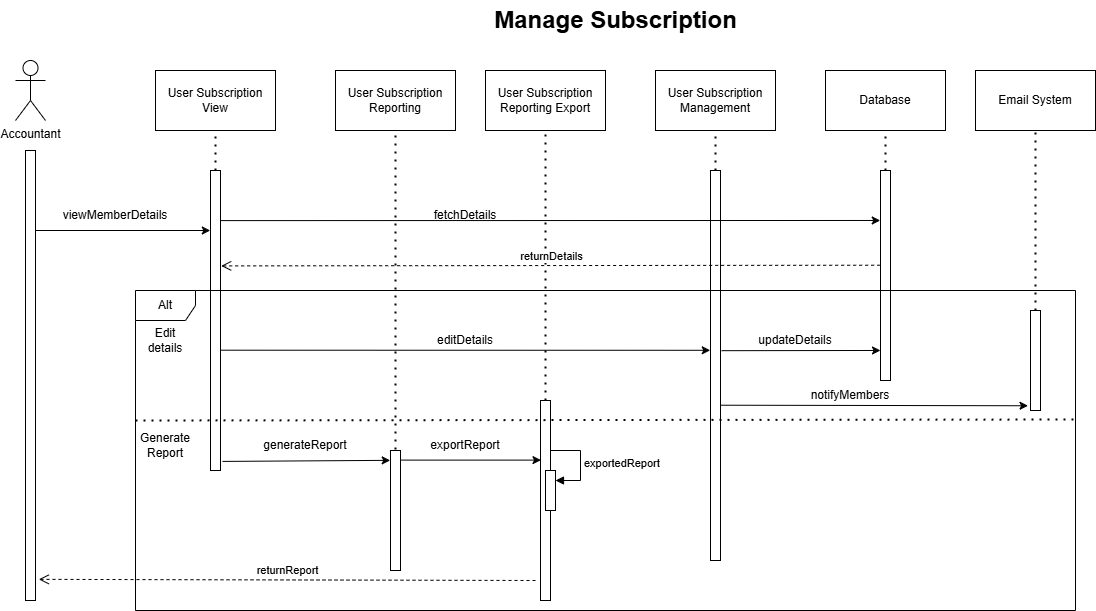

The diagram above was exported from draw.io. Its source (the exported page's mxGraphModel, read from the mxfile embedded in the PNG):
<mxGraphModel dx="1674" dy="746" grid="1" gridSize="10" guides="1" tooltips="1" connect="1" arrows="1" fold="1" page="1" pageScale="1" pageWidth="2339" pageHeight="3300" math="0" shadow="0">
  <root>
    <mxCell id="0" />
    <mxCell id="1" parent="0" />
    <mxCell id="fwXc8uuACtHXH_hg8kz3-55" value="Accountant" style="shape=umlActor;verticalLabelPosition=bottom;verticalAlign=top;html=1;outlineConnect=0;" parent="1" vertex="1">
      <mxGeometry x="310" y="430" width="30" height="60" as="geometry" />
    </mxCell>
    <mxCell id="fwXc8uuACtHXH_hg8kz3-56" value="" style="rounded=0;whiteSpace=wrap;html=1;" parent="1" vertex="1">
      <mxGeometry x="320" y="520" width="10" height="450" as="geometry" />
    </mxCell>
    <mxCell id="G75wp91ge0ss-LdmXRG9-1" value="Manage Subscription" style="text;strokeColor=none;fillColor=none;html=1;fontSize=24;fontStyle=1;verticalAlign=middle;align=center;" parent="1" vertex="1">
      <mxGeometry x="860" y="370" width="100" height="40" as="geometry" />
    </mxCell>
    <mxCell id="WiX609GwKFRxS2dOow_D-1" value="User Subscription View" style="rounded=0;whiteSpace=wrap;html=1;" parent="1" vertex="1">
      <mxGeometry x="450" y="440" width="120" height="60" as="geometry" />
    </mxCell>
    <mxCell id="WiX609GwKFRxS2dOow_D-3" value="" style="endArrow=none;dashed=1;html=1;dashPattern=1 3;strokeWidth=2;rounded=0;entryX=0.5;entryY=1;entryDx=0;entryDy=0;" parent="1" target="WiX609GwKFRxS2dOow_D-1" edge="1">
      <mxGeometry width="50" height="50" relative="1" as="geometry">
        <mxPoint x="510" y="540" as="sourcePoint" />
        <mxPoint x="550" y="540" as="targetPoint" />
      </mxGeometry>
    </mxCell>
    <mxCell id="WiX609GwKFRxS2dOow_D-4" value="" style="rounded=0;whiteSpace=wrap;html=1;" parent="1" vertex="1">
      <mxGeometry x="505" y="540" width="10" height="300" as="geometry" />
    </mxCell>
    <mxCell id="WiX609GwKFRxS2dOow_D-6" value="User Subscription Reporting" style="rounded=0;whiteSpace=wrap;html=1;" parent="1" vertex="1">
      <mxGeometry x="630" y="440" width="120" height="60" as="geometry" />
    </mxCell>
    <mxCell id="WiX609GwKFRxS2dOow_D-7" value="" style="endArrow=none;dashed=1;html=1;dashPattern=1 3;strokeWidth=2;rounded=0;entryX=0.5;entryY=1;entryDx=0;entryDy=0;exitX=0.5;exitY=0.125;exitDx=0;exitDy=0;exitPerimeter=0;" parent="1" source="WiX609GwKFRxS2dOow_D-8" target="WiX609GwKFRxS2dOow_D-6" edge="1">
      <mxGeometry width="50" height="50" relative="1" as="geometry">
        <mxPoint x="690" y="540" as="sourcePoint" />
        <mxPoint x="730" y="540" as="targetPoint" />
      </mxGeometry>
    </mxCell>
    <mxCell id="WiX609GwKFRxS2dOow_D-8" value="" style="rounded=0;whiteSpace=wrap;html=1;" parent="1" vertex="1">
      <mxGeometry x="685" y="820" width="10" height="120" as="geometry" />
    </mxCell>
    <mxCell id="NQAYBpUsn_OycbakVnKm-2" value="User Subscription Reporting Export" style="rounded=0;whiteSpace=wrap;html=1;" parent="1" vertex="1">
      <mxGeometry x="780" y="440" width="120" height="60" as="geometry" />
    </mxCell>
    <mxCell id="NQAYBpUsn_OycbakVnKm-3" value="" style="endArrow=none;dashed=1;html=1;dashPattern=1 3;strokeWidth=2;rounded=0;entryX=0.5;entryY=1;entryDx=0;entryDy=0;exitX=0.5;exitY=0;exitDx=0;exitDy=0;" parent="1" source="NQAYBpUsn_OycbakVnKm-4" target="NQAYBpUsn_OycbakVnKm-2" edge="1">
      <mxGeometry width="50" height="50" relative="1" as="geometry">
        <mxPoint x="840" y="540" as="sourcePoint" />
        <mxPoint x="880" y="540" as="targetPoint" />
      </mxGeometry>
    </mxCell>
    <mxCell id="NQAYBpUsn_OycbakVnKm-4" value="" style="rounded=0;whiteSpace=wrap;html=1;" parent="1" vertex="1">
      <mxGeometry x="835" y="770" width="10" height="200" as="geometry" />
    </mxCell>
    <mxCell id="NQAYBpUsn_OycbakVnKm-5" value="User Subscription Management" style="rounded=0;whiteSpace=wrap;html=1;" parent="1" vertex="1">
      <mxGeometry x="950" y="440" width="120" height="60" as="geometry" />
    </mxCell>
    <mxCell id="NQAYBpUsn_OycbakVnKm-6" value="" style="endArrow=none;dashed=1;html=1;dashPattern=1 3;strokeWidth=2;rounded=0;entryX=0.5;entryY=1;entryDx=0;entryDy=0;" parent="1" target="NQAYBpUsn_OycbakVnKm-5" edge="1">
      <mxGeometry width="50" height="50" relative="1" as="geometry">
        <mxPoint x="1010" y="540" as="sourcePoint" />
        <mxPoint x="1050" y="540" as="targetPoint" />
      </mxGeometry>
    </mxCell>
    <mxCell id="NQAYBpUsn_OycbakVnKm-7" value="" style="rounded=0;whiteSpace=wrap;html=1;" parent="1" vertex="1">
      <mxGeometry x="1005" y="540" width="10" height="390" as="geometry" />
    </mxCell>
    <mxCell id="NQAYBpUsn_OycbakVnKm-11" value="Database" style="rounded=0;whiteSpace=wrap;html=1;" parent="1" vertex="1">
      <mxGeometry x="1120" y="440" width="120" height="60" as="geometry" />
    </mxCell>
    <mxCell id="NQAYBpUsn_OycbakVnKm-12" value="" style="endArrow=none;dashed=1;html=1;dashPattern=1 3;strokeWidth=2;rounded=0;entryX=0.5;entryY=1;entryDx=0;entryDy=0;" parent="1" target="NQAYBpUsn_OycbakVnKm-11" edge="1">
      <mxGeometry width="50" height="50" relative="1" as="geometry">
        <mxPoint x="1180" y="540" as="sourcePoint" />
        <mxPoint x="1220" y="540" as="targetPoint" />
      </mxGeometry>
    </mxCell>
    <mxCell id="NQAYBpUsn_OycbakVnKm-13" value="" style="rounded=0;whiteSpace=wrap;html=1;" parent="1" vertex="1">
      <mxGeometry x="1175" y="540" width="10" height="210" as="geometry" />
    </mxCell>
    <mxCell id="NQAYBpUsn_OycbakVnKm-14" value="" style="endArrow=classic;html=1;rounded=0;entryX=-0.02;entryY=0.2;entryDx=0;entryDy=0;entryPerimeter=0;" parent="1" target="WiX609GwKFRxS2dOow_D-4" edge="1">
      <mxGeometry width="50" height="50" relative="1" as="geometry">
        <mxPoint x="330" y="600" as="sourcePoint" />
        <mxPoint x="380" y="550" as="targetPoint" />
      </mxGeometry>
    </mxCell>
    <mxCell id="NQAYBpUsn_OycbakVnKm-15" value="viewMemberDetails" style="text;html=1;align=center;verticalAlign=middle;whiteSpace=wrap;rounded=0;" parent="1" vertex="1">
      <mxGeometry x="380" y="570" width="60" height="30" as="geometry" />
    </mxCell>
    <mxCell id="NQAYBpUsn_OycbakVnKm-16" value="Alt" style="shape=umlFrame;whiteSpace=wrap;html=1;pointerEvents=0;" parent="1" vertex="1">
      <mxGeometry x="430" y="660" width="940" height="320" as="geometry" />
    </mxCell>
    <mxCell id="NQAYBpUsn_OycbakVnKm-17" value="" style="endArrow=none;dashed=1;html=1;dashPattern=1 3;strokeWidth=2;rounded=0;entryX=1;entryY=0.495;entryDx=0;entryDy=0;entryPerimeter=0;" parent="1" edge="1">
      <mxGeometry width="50" height="50" relative="1" as="geometry">
        <mxPoint x="430" y="790" as="sourcePoint" />
        <mxPoint x="1370" y="789" as="targetPoint" />
      </mxGeometry>
    </mxCell>
    <mxCell id="NQAYBpUsn_OycbakVnKm-18" value="Edit details" style="text;html=1;align=center;verticalAlign=middle;whiteSpace=wrap;rounded=0;" parent="1" vertex="1">
      <mxGeometry x="430" y="695" width="60" height="30" as="geometry" />
    </mxCell>
    <mxCell id="NQAYBpUsn_OycbakVnKm-19" value="Generate Report" style="text;html=1;align=center;verticalAlign=middle;whiteSpace=wrap;rounded=0;" parent="1" vertex="1">
      <mxGeometry x="430" y="800" width="60" height="30" as="geometry" />
    </mxCell>
    <mxCell id="NQAYBpUsn_OycbakVnKm-20" value="" style="endArrow=classic;html=1;rounded=0;entryX=-0.028;entryY=0.082;entryDx=0;entryDy=0;entryPerimeter=0;exitX=1.2;exitY=0.789;exitDx=0;exitDy=0;exitPerimeter=0;" parent="1" target="WiX609GwKFRxS2dOow_D-8" edge="1">
      <mxGeometry width="50" height="50" relative="1" as="geometry">
        <mxPoint x="517" y="830.9200000000001" as="sourcePoint" />
        <mxPoint x="682" y="829.0999999999999" as="targetPoint" />
      </mxGeometry>
    </mxCell>
    <mxCell id="NQAYBpUsn_OycbakVnKm-21" value="generateReport" style="text;html=1;align=center;verticalAlign=middle;whiteSpace=wrap;rounded=0;" parent="1" vertex="1">
      <mxGeometry x="570" y="800" width="60" height="30" as="geometry" />
    </mxCell>
    <mxCell id="NQAYBpUsn_OycbakVnKm-24" value="" style="endArrow=classic;html=1;rounded=0;entryX=-0.026;entryY=0.238;entryDx=0;entryDy=0;entryPerimeter=0;exitX=1.063;exitY=0.167;exitDx=0;exitDy=0;exitPerimeter=0;" parent="1" source="WiX609GwKFRxS2dOow_D-4" target="NQAYBpUsn_OycbakVnKm-13" edge="1">
      <mxGeometry width="50" height="50" relative="1" as="geometry">
        <mxPoint x="520" y="600" as="sourcePoint" />
        <mxPoint x="570" y="550" as="targetPoint" />
      </mxGeometry>
    </mxCell>
    <mxCell id="NQAYBpUsn_OycbakVnKm-25" value="fetchDetails" style="text;html=1;align=center;verticalAlign=middle;whiteSpace=wrap;rounded=0;" parent="1" vertex="1">
      <mxGeometry x="730" y="570" width="60" height="30" as="geometry" />
    </mxCell>
    <mxCell id="NQAYBpUsn_OycbakVnKm-26" value="returnDetails" style="html=1;verticalAlign=bottom;endArrow=open;dashed=1;endSize=8;curved=0;rounded=0;entryX=1.071;entryY=0.318;entryDx=0;entryDy=0;entryPerimeter=0;exitX=-0.033;exitY=0.451;exitDx=0;exitDy=0;exitPerimeter=0;" parent="1" source="NQAYBpUsn_OycbakVnKm-13" target="WiX609GwKFRxS2dOow_D-4" edge="1">
      <mxGeometry relative="1" as="geometry">
        <mxPoint x="800" y="630" as="sourcePoint" />
        <mxPoint x="720" y="630" as="targetPoint" />
      </mxGeometry>
    </mxCell>
    <mxCell id="NQAYBpUsn_OycbakVnKm-27" value="" style="endArrow=classic;html=1;rounded=0;exitX=1.042;exitY=0.08;exitDx=0;exitDy=0;exitPerimeter=0;entryX=0.05;entryY=0.148;entryDx=0;entryDy=0;entryPerimeter=0;" parent="1" source="WiX609GwKFRxS2dOow_D-8" edge="1">
      <mxGeometry width="50" height="50" relative="1" as="geometry">
        <mxPoint x="710" y="850" as="sourcePoint" />
        <mxPoint x="835.5" y="829.5999999999999" as="targetPoint" />
      </mxGeometry>
    </mxCell>
    <mxCell id="NQAYBpUsn_OycbakVnKm-28" value="exportReport" style="text;html=1;align=center;verticalAlign=middle;whiteSpace=wrap;rounded=0;" parent="1" vertex="1">
      <mxGeometry x="730" y="800" width="60" height="30" as="geometry" />
    </mxCell>
    <mxCell id="NQAYBpUsn_OycbakVnKm-29" value="" style="html=1;points=[[0,0,0,0,5],[0,1,0,0,-5],[1,0,0,0,5],[1,1,0,0,-5]];perimeter=orthogonalPerimeter;outlineConnect=0;targetShapes=umlLifeline;portConstraint=eastwest;newEdgeStyle={&quot;curved&quot;:0,&quot;rounded&quot;:0};" parent="1" vertex="1">
      <mxGeometry x="840" y="840" width="10" height="40" as="geometry" />
    </mxCell>
    <mxCell id="NQAYBpUsn_OycbakVnKm-30" value="exportedReport" style="html=1;align=left;spacingLeft=2;endArrow=block;rounded=0;edgeStyle=orthogonalEdgeStyle;curved=0;rounded=0;" parent="1" target="NQAYBpUsn_OycbakVnKm-29" edge="1">
      <mxGeometry relative="1" as="geometry">
        <mxPoint x="845" y="820" as="sourcePoint" />
        <Array as="points">
          <mxPoint x="875" y="850" />
        </Array>
      </mxGeometry>
    </mxCell>
    <mxCell id="NQAYBpUsn_OycbakVnKm-31" value="returnReport" style="html=1;verticalAlign=bottom;endArrow=open;dashed=1;endSize=8;curved=0;rounded=0;entryX=1.329;entryY=0.953;entryDx=0;entryDy=0;entryPerimeter=0;" parent="1" target="fwXc8uuACtHXH_hg8kz3-56" edge="1">
      <mxGeometry relative="1" as="geometry">
        <mxPoint x="830" y="950" as="sourcePoint" />
        <mxPoint x="750" y="950" as="targetPoint" />
      </mxGeometry>
    </mxCell>
    <mxCell id="NQAYBpUsn_OycbakVnKm-32" value="" style="endArrow=classic;html=1;rounded=0;exitX=1.069;exitY=0.599;exitDx=0;exitDy=0;exitPerimeter=0;entryX=-0.025;entryY=0.461;entryDx=0;entryDy=0;entryPerimeter=0;" parent="1" source="WiX609GwKFRxS2dOow_D-4" target="NQAYBpUsn_OycbakVnKm-7" edge="1">
      <mxGeometry width="50" height="50" relative="1" as="geometry">
        <mxPoint x="525" y="685" as="sourcePoint" />
        <mxPoint x="1000" y="720" as="targetPoint" />
      </mxGeometry>
    </mxCell>
    <mxCell id="NQAYBpUsn_OycbakVnKm-33" value="editDetails" style="text;html=1;align=center;verticalAlign=middle;whiteSpace=wrap;rounded=0;" parent="1" vertex="1">
      <mxGeometry x="730" y="695" width="60" height="30" as="geometry" />
    </mxCell>
    <mxCell id="NQAYBpUsn_OycbakVnKm-34" value="" style="endArrow=classic;html=1;rounded=0;exitX=1.108;exitY=0.462;exitDx=0;exitDy=0;exitPerimeter=0;entryX=0;entryY=0.857;entryDx=0;entryDy=0;entryPerimeter=0;" parent="1" source="NQAYBpUsn_OycbakVnKm-7" target="NQAYBpUsn_OycbakVnKm-13" edge="1">
      <mxGeometry width="50" height="50" relative="1" as="geometry">
        <mxPoint x="1040" y="740" as="sourcePoint" />
        <mxPoint x="1090" y="690" as="targetPoint" />
      </mxGeometry>
    </mxCell>
    <mxCell id="NQAYBpUsn_OycbakVnKm-35" value="updateDetails" style="text;html=1;align=center;verticalAlign=middle;whiteSpace=wrap;rounded=0;" parent="1" vertex="1">
      <mxGeometry x="1060" y="695" width="60" height="30" as="geometry" />
    </mxCell>
    <mxCell id="NQAYBpUsn_OycbakVnKm-36" value="Email System" style="rounded=0;whiteSpace=wrap;html=1;" parent="1" vertex="1">
      <mxGeometry x="1270" y="440" width="120" height="60" as="geometry" />
    </mxCell>
    <mxCell id="NQAYBpUsn_OycbakVnKm-37" value="" style="endArrow=none;dashed=1;html=1;dashPattern=1 3;strokeWidth=2;rounded=0;entryX=0.5;entryY=1;entryDx=0;entryDy=0;exitX=0.5;exitY=0;exitDx=0;exitDy=0;" parent="1" source="NQAYBpUsn_OycbakVnKm-38" target="NQAYBpUsn_OycbakVnKm-36" edge="1">
      <mxGeometry width="50" height="50" relative="1" as="geometry">
        <mxPoint x="1330" y="550" as="sourcePoint" />
        <mxPoint x="1370" y="550" as="targetPoint" />
      </mxGeometry>
    </mxCell>
    <mxCell id="NQAYBpUsn_OycbakVnKm-38" value="" style="rounded=0;whiteSpace=wrap;html=1;" parent="1" vertex="1">
      <mxGeometry x="1325" y="680" width="10" height="100" as="geometry" />
    </mxCell>
    <mxCell id="NQAYBpUsn_OycbakVnKm-40" value="" style="endArrow=classic;html=1;rounded=0;entryX=-0.245;entryY=0.805;entryDx=0;entryDy=0;entryPerimeter=0;exitX=1;exitY=0.564;exitDx=0;exitDy=0;exitPerimeter=0;" parent="1" edge="1">
      <mxGeometry width="50" height="50" relative="1" as="geometry">
        <mxPoint x="1015" y="774.7099999999998" as="sourcePoint" />
        <mxPoint x="1322.5500000000002" y="775.25" as="targetPoint" />
      </mxGeometry>
    </mxCell>
    <mxCell id="NQAYBpUsn_OycbakVnKm-41" value="notifyMembers" style="text;html=1;align=center;verticalAlign=middle;whiteSpace=wrap;rounded=0;" parent="1" vertex="1">
      <mxGeometry x="1115" y="750" width="60" height="30" as="geometry" />
    </mxCell>
  </root>
</mxGraphModel>